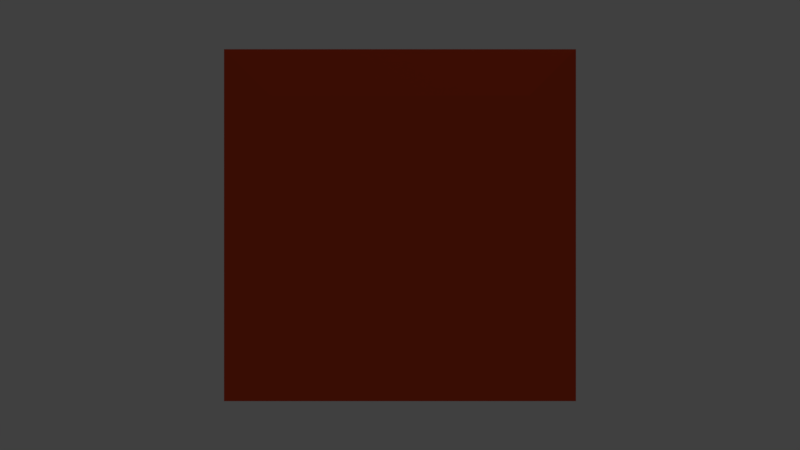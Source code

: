 # Source: gladlibsbutton2.blend  (saved by Blender 2.79.0; exported with 4.5.12 LTS)
import bpy
from mathutils import Matrix  # noqa: F401  (used for matrix-valued properties, if any)

bpy.ops.wm.read_factory_settings(use_empty=True)
scene = bpy.context.scene
scene.name = 'Scene'

# ---- collections
col_collection_1 = bpy.data.collections.new('Collection 1'); scene.collection.children.link(col_collection_1)

# ---- materials (node trees are filled in below, after node groups)
mat_material = bpy.data.materials.new('Material')
mat_material.alpha_threshold = 0.0
mat_material.use_transparent_shadow = False
mat_material.diffuse_color = (0.8, 0.07639, 0.02371, 1.0)
mat_material.specular_color = (1.0, 0.01678, 0.0)
mat_material.roughness = 0.5
mat_material.line_color = (0.0, 0.0, 0.0, 1.0)

# ---- material node trees

# ---- world
world_world = bpy.data.worlds.new('World'); scene.world = world_world
world_world.color = (0.05088, 0.05088, 0.05088)
world_world.use_sun_shadow = False
world_world.sun_shadow_jitter_overblur = 0.0
world_world.cycles.sampling_method = 'MANUAL'

# ---- cameras
cam_camera = bpy.data.cameras.new('Camera')
cam_camera.clip_end = 100.0
cam_camera.lens = 35.0
cam_camera.sensor_width = 32.0
cam_camera.sensor_height = 18.0
cam_camera.ortho_scale = 7.314
cam_camera.dof.focus_distance = 0.0
cam_camera.dof.aperture_fstop = 128.0

# ---- lights
light_lamp = bpy.data.lights.new('Lamp', 'POINT')
light_lamp.transmission_factor = 0.0
light_lamp.cutoff_distance = 30.0
light_lamp.energy = 100.0
light_lamp.shadow_buffer_clip_start = 1.001
light_lamp.shadow_soft_size = 0.1
light_lamp.shadow_maximum_resolution = 0.006
light_lamp.use_absolute_resolution = True

# ---- meshes
me_cube = bpy.data.meshes.new('Cube')
me_cube.from_pydata([(1.0, 1.0, 0.02755), (1.0, -1.0, 0.02755), (-1.0, -1.0, 0.02755), (-1.0, 1.0, 0.02755), (0.7247, 0.7247, 0.1053), (0.7247, -0.7247, 0.1053), (-0.7247, -0.7247, 0.1053), (-0.7247, 0.7247, 0.1053)], [], [(0, 1, 2, 3), (4, 7, 6, 5), (0, 4, 5, 1), (1, 5, 6, 2), (2, 6, 7, 3), (4, 0, 3, 7)])
_uv = me_cube.uv_layers.new(name='UVMap')
_uv.uv.foreach_set('vector', [0.0, 0.0, 1.0, 0.0, 1.0, 1.0, 0.0, 1.0, 0.0, 0.0, 1.0, 0.0, 1.0, 1.0, 0.0, 1.0, 0.0, 0.0, 1.0, 0.0, 1.0, 1.0, 0.0, 1.0, 0.0, 0.0, 1.0, 0.0, 1.0, 1.0, 0.0, 1.0, 0.0, 0.0, 1.0, 0.0, 1.0, 1.0, 0.0, 1.0, 0.0, 0.0, 1.0, 0.0, 1.0, 1.0, 0.0, 1.0])
me_cube.materials.append(mat_material)
me_cube.use_remesh_preserve_volume = False
me_cube.use_remesh_preserve_attributes = False
me_cube.use_mirror_vertex_groups = False
me_cube.update()

# ---- objects
ob_cube = bpy.data.objects.new('Cube', me_cube)
ob_lamp = bpy.data.objects.new('Lamp', light_lamp)
ob_camera = bpy.data.objects.new('Camera', cam_camera)

# ---- transforms, parenting, visibility, modifiers, constraints
ob_cube.location = (0.0, 0.0, 0.0)
ob_cube.rotation_euler = (4.712, 0.0, 3.142)
ob_cube.lock_rotations_4d = False
ob_cube.empty_display_type = 'ARROWS'
ob_cube.lineart.crease_threshold = 0.0
ob_lamp.location = (4.076, 1.005, 5.904)
ob_lamp.rotation_euler = (0.6503, 0.05522, 1.866)
ob_lamp.lock_rotations_4d = False
ob_lamp.empty_display_type = 'ARROWS'
ob_lamp.color = (0.0, 0.0, 0.0, 0.0)
ob_lamp.lineart.crease_threshold = 0.0
ob_camera.location = (0.0, -5.0, 0.0)
ob_camera.rotation_euler = (1.571, 0.0, 0.0)
ob_camera.lock_rotations_4d = False
ob_camera.empty_display_type = 'ARROWS'
ob_camera.color = (0.0, 0.0, 0.0, 0.0)
ob_camera.display_type = 'WIRE'
ob_camera.lineart.crease_threshold = 0.0

# ---- collection membership
col_collection_1.objects.link(ob_cube)
col_collection_1.objects.link(ob_lamp)
col_collection_1.objects.link(ob_camera)

# ---- scene / render settings (as saved in the file)
scene.camera = ob_camera
scene.frame_start = 1; scene.frame_end = 250; scene.frame_set(1)
scene.render.engine = 'BLENDER_EEVEE_NEXT'
scene.render.resolution_percentage = 50
scene.render.dither_intensity = 0.0
scene.cycles.use_denoising = False
scene.cycles.samples = 128
scene.cycles.sampling_pattern = 'TABULATED_SOBOL'
scene.cycles.use_adaptive_sampling = False
scene.cycles.use_light_tree = False
scene.cycles.blur_glossy = 0.0
scene.cycles.sample_clamp_indirect = 0.0
scene.view_settings.view_transform = 'Standard'
bpy.context.view_layer.update()
